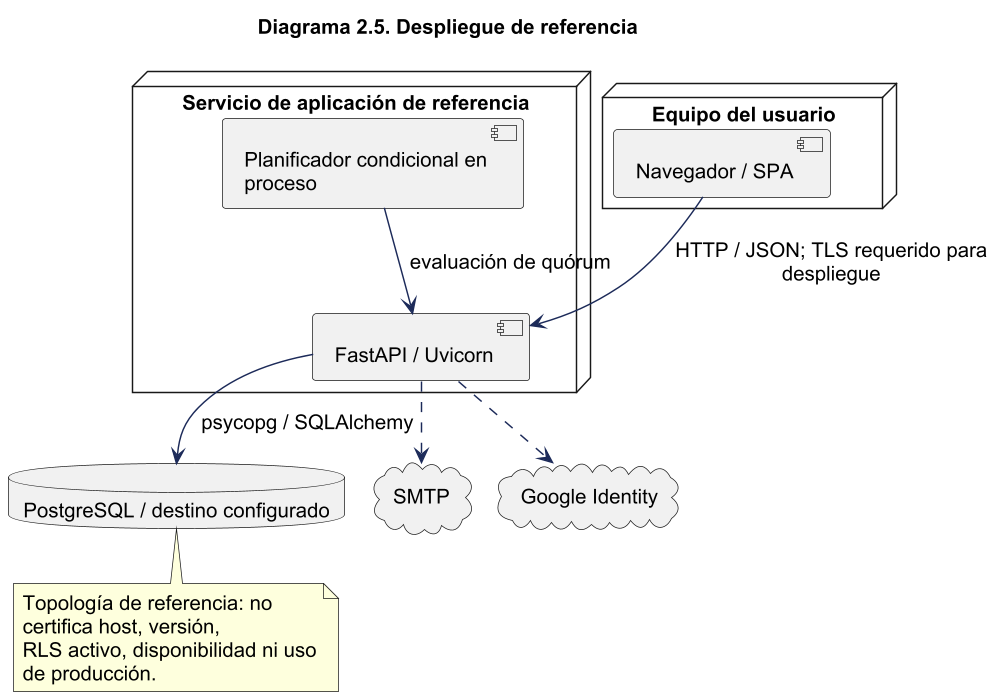

The diagram above was rendered by PlantUML. Its source (embedded in the PNG):
@startuml
!pragma layout smetana
skinparam backgroundColor white
skinparam shadowing false
skinparam defaultFontName Arial
skinparam defaultFontSize 14
skinparam ArrowColor #1C2A59
skinparam packageStyle rectangle
skinparam wrapWidth 220
skinparam maxMessageSize 260
skinparam dpi 140
title Diagrama 2.5. Despliegue de referencia
node "Equipo del usuario" {
component "Navegador / SPA" as spa
}
node "Servicio de aplicación de referencia" {
component "FastAPI / Uvicorn" as api
component "Planificador condicional en proceso" as sched
}
database "PostgreSQL / destino configurado" as db
cloud "SMTP" as smtp
cloud "Google Identity" as google
spa --> api : HTTP / JSON; TLS requerido para despliegue
api --> db : psycopg / SQLAlchemy
sched --> api : evaluación de quórum
api ..> smtp
api ..> google
note bottom of db
Topología de referencia: no certifica host, versión,
RLS activo, disponibilidad ni uso de producción.
end note
@enduml